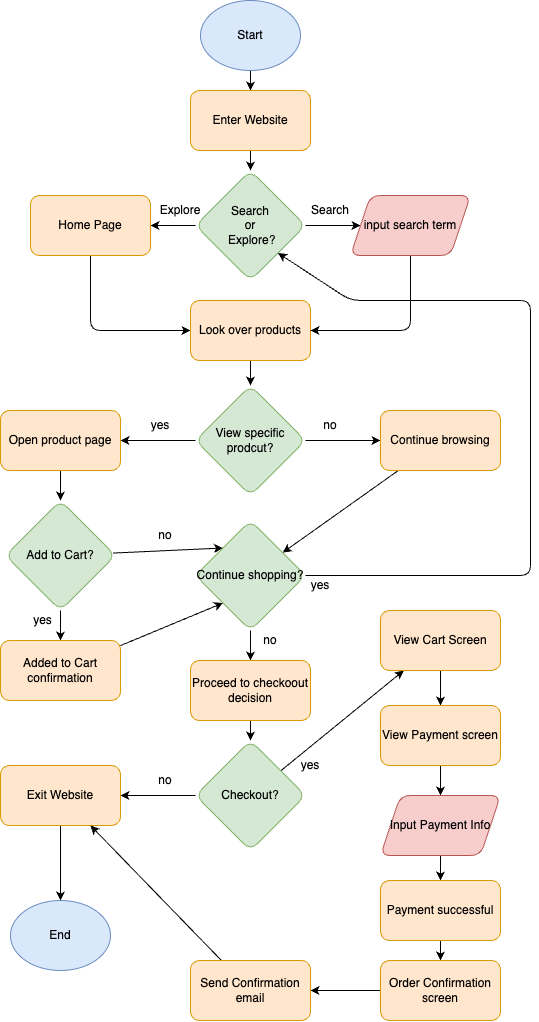

The diagram above was exported from draw.io. Its source (the exported page's mxGraphModel, read from the mxfile embedded in the PNG):
<mxGraphModel dx="882" dy="547" grid="1" gridSize="10" guides="1" tooltips="1" connect="1" arrows="1" fold="1" page="1" pageScale="1" pageWidth="850" pageHeight="1100" math="0" shadow="0">
  <root>
    <mxCell id="0" />
    <mxCell id="1" parent="0" />
    <mxCell id="13" value="" style="edgeStyle=none;html=1;" edge="1" parent="1" source="3" target="12">
      <mxGeometry relative="1" as="geometry" />
    </mxCell>
    <mxCell id="3" value="Start" style="ellipse;whiteSpace=wrap;html=1;fillColor=#dae8fc;strokeColor=#6c8ebf;" vertex="1" parent="1">
      <mxGeometry x="360" y="10" width="100" height="70" as="geometry" />
    </mxCell>
    <mxCell id="15" value="" style="edgeStyle=none;html=1;" edge="1" parent="1" source="12" target="14">
      <mxGeometry relative="1" as="geometry" />
    </mxCell>
    <mxCell id="12" value="Enter Website" style="rounded=1;whiteSpace=wrap;html=1;fillColor=#ffe6cc;strokeColor=#d79b00;" vertex="1" parent="1">
      <mxGeometry x="350" y="100" width="120" height="60" as="geometry" />
    </mxCell>
    <mxCell id="19" value="" style="edgeStyle=none;html=1;" edge="1" parent="1" source="14" target="18">
      <mxGeometry relative="1" as="geometry" />
    </mxCell>
    <mxCell id="73" value="" style="edgeStyle=none;html=1;" edge="1" parent="1" source="14" target="72">
      <mxGeometry relative="1" as="geometry" />
    </mxCell>
    <mxCell id="14" value="Search&lt;div&gt;or&lt;/div&gt;&lt;div&gt;&amp;nbsp;Explore?&lt;/div&gt;" style="rhombus;whiteSpace=wrap;html=1;fillColor=#d5e8d4;strokeColor=#82b366;rounded=1;" vertex="1" parent="1">
      <mxGeometry x="355" y="180" width="110" height="110" as="geometry" />
    </mxCell>
    <mxCell id="21" value="" style="edgeStyle=none;html=1;entryX=0;entryY=0.5;entryDx=0;entryDy=0;" edge="1" parent="1" source="18" target="20">
      <mxGeometry relative="1" as="geometry">
        <Array as="points">
          <mxPoint x="250" y="340" />
        </Array>
      </mxGeometry>
    </mxCell>
    <mxCell id="18" value="Home Page" style="whiteSpace=wrap;html=1;fillColor=#ffe6cc;strokeColor=#d79b00;rounded=1;" vertex="1" parent="1">
      <mxGeometry x="190" y="205" width="120" height="60" as="geometry" />
    </mxCell>
    <mxCell id="24" value="" style="edgeStyle=none;html=1;" edge="1" parent="1" source="20" target="23">
      <mxGeometry relative="1" as="geometry" />
    </mxCell>
    <mxCell id="20" value="Look over products" style="whiteSpace=wrap;html=1;fillColor=#ffe6cc;strokeColor=#d79b00;rounded=1;" vertex="1" parent="1">
      <mxGeometry x="350" y="310" width="120" height="60" as="geometry" />
    </mxCell>
    <mxCell id="26" value="" style="edgeStyle=none;html=1;" edge="1" parent="1" source="23" target="25">
      <mxGeometry relative="1" as="geometry" />
    </mxCell>
    <mxCell id="28" value="" style="edgeStyle=none;html=1;" edge="1" parent="1" source="23" target="27">
      <mxGeometry relative="1" as="geometry" />
    </mxCell>
    <mxCell id="23" value="View specific prodcut?" style="rhombus;whiteSpace=wrap;html=1;fillColor=#d5e8d4;strokeColor=#82b366;rounded=1;" vertex="1" parent="1">
      <mxGeometry x="355" y="395" width="110" height="110" as="geometry" />
    </mxCell>
    <mxCell id="30" value="" style="edgeStyle=none;html=1;" edge="1" parent="1" source="25" target="29">
      <mxGeometry relative="1" as="geometry" />
    </mxCell>
    <mxCell id="25" value="Open product page" style="whiteSpace=wrap;html=1;fillColor=#ffe6cc;strokeColor=#d79b00;rounded=1;" vertex="1" parent="1">
      <mxGeometry x="160" y="420" width="120" height="60" as="geometry" />
    </mxCell>
    <mxCell id="34" value="" style="edgeStyle=none;html=1;" edge="1" parent="1" source="27" target="33">
      <mxGeometry relative="1" as="geometry" />
    </mxCell>
    <mxCell id="27" value="Continue browsing" style="whiteSpace=wrap;html=1;fillColor=#ffe6cc;strokeColor=#d79b00;rounded=1;" vertex="1" parent="1">
      <mxGeometry x="540" y="420" width="120" height="60" as="geometry" />
    </mxCell>
    <mxCell id="32" value="" style="edgeStyle=none;html=1;" edge="1" parent="1" source="29" target="31">
      <mxGeometry relative="1" as="geometry" />
    </mxCell>
    <mxCell id="36" style="edgeStyle=none;html=1;entryX=0;entryY=0;entryDx=0;entryDy=0;" edge="1" parent="1" source="29" target="33">
      <mxGeometry relative="1" as="geometry" />
    </mxCell>
    <mxCell id="29" value="Add to Cart?" style="rhombus;whiteSpace=wrap;html=1;fillColor=#d5e8d4;strokeColor=#82b366;rounded=1;" vertex="1" parent="1">
      <mxGeometry x="165" y="510" width="110" height="110" as="geometry" />
    </mxCell>
    <mxCell id="35" style="edgeStyle=none;html=1;entryX=0;entryY=1;entryDx=0;entryDy=0;" edge="1" parent="1" source="31" target="33">
      <mxGeometry relative="1" as="geometry" />
    </mxCell>
    <mxCell id="31" value="Added to Cart confirmation" style="whiteSpace=wrap;html=1;fillColor=#ffe6cc;strokeColor=#d79b00;rounded=1;" vertex="1" parent="1">
      <mxGeometry x="160" y="650" width="120" height="60" as="geometry" />
    </mxCell>
    <mxCell id="37" style="edgeStyle=none;html=1;entryX=1;entryY=1;entryDx=0;entryDy=0;" edge="1" parent="1" source="33" target="14">
      <mxGeometry relative="1" as="geometry">
        <mxPoint x="720" y="180" as="targetPoint" />
        <Array as="points">
          <mxPoint x="690" y="585" />
          <mxPoint x="690" y="310" />
          <mxPoint x="510" y="310" />
        </Array>
      </mxGeometry>
    </mxCell>
    <mxCell id="41" value="" style="edgeStyle=none;html=1;" edge="1" parent="1" source="33" target="40">
      <mxGeometry relative="1" as="geometry" />
    </mxCell>
    <mxCell id="33" value="Continue shopping?" style="rhombus;whiteSpace=wrap;html=1;fillColor=#d5e8d4;strokeColor=#82b366;rounded=1;" vertex="1" parent="1">
      <mxGeometry x="355" y="530" width="110" height="110" as="geometry" />
    </mxCell>
    <mxCell id="43" value="" style="edgeStyle=none;html=1;" edge="1" parent="1" source="40" target="42">
      <mxGeometry relative="1" as="geometry" />
    </mxCell>
    <mxCell id="40" value="Proceed to checkoout decision" style="whiteSpace=wrap;html=1;fillColor=#ffe6cc;strokeColor=#d79b00;rounded=1;" vertex="1" parent="1">
      <mxGeometry x="350" y="670" width="120" height="60" as="geometry" />
    </mxCell>
    <mxCell id="45" value="" style="edgeStyle=none;html=1;" edge="1" parent="1" source="42" target="44">
      <mxGeometry relative="1" as="geometry" />
    </mxCell>
    <mxCell id="49" value="" style="edgeStyle=none;html=1;" edge="1" parent="1" source="42" target="48">
      <mxGeometry relative="1" as="geometry" />
    </mxCell>
    <mxCell id="42" value="Checkout?" style="rhombus;whiteSpace=wrap;html=1;fillColor=#d5e8d4;strokeColor=#82b366;rounded=1;" vertex="1" parent="1">
      <mxGeometry x="355" y="750" width="110" height="110" as="geometry" />
    </mxCell>
    <mxCell id="47" value="" style="edgeStyle=none;html=1;" edge="1" parent="1" source="44" target="46">
      <mxGeometry relative="1" as="geometry" />
    </mxCell>
    <mxCell id="44" value="Exit Website" style="whiteSpace=wrap;html=1;fillColor=#ffe6cc;strokeColor=#d79b00;rounded=1;" vertex="1" parent="1">
      <mxGeometry x="160" y="775" width="120" height="60" as="geometry" />
    </mxCell>
    <mxCell id="46" value="End" style="ellipse;whiteSpace=wrap;html=1;fillColor=#dae8fc;strokeColor=#6c8ebf;rounded=1;" vertex="1" parent="1">
      <mxGeometry x="170" y="910" width="100" height="70" as="geometry" />
    </mxCell>
    <mxCell id="51" value="" style="edgeStyle=none;html=1;" edge="1" parent="1" source="48" target="50">
      <mxGeometry relative="1" as="geometry" />
    </mxCell>
    <mxCell id="48" value="View Cart Screen" style="whiteSpace=wrap;html=1;fillColor=#ffe6cc;strokeColor=#d79b00;rounded=1;" vertex="1" parent="1">
      <mxGeometry x="540" y="620" width="120" height="60" as="geometry" />
    </mxCell>
    <mxCell id="53" value="" style="edgeStyle=none;html=1;" edge="1" parent="1" source="50" target="52">
      <mxGeometry relative="1" as="geometry" />
    </mxCell>
    <mxCell id="50" value="View Payment screen" style="whiteSpace=wrap;html=1;fillColor=#ffe6cc;strokeColor=#d79b00;rounded=1;" vertex="1" parent="1">
      <mxGeometry x="540" y="715" width="120" height="60" as="geometry" />
    </mxCell>
    <mxCell id="55" value="" style="edgeStyle=none;html=1;" edge="1" parent="1" source="52" target="54">
      <mxGeometry relative="1" as="geometry" />
    </mxCell>
    <mxCell id="52" value="Input Payment Info" style="shape=parallelogram;perimeter=parallelogramPerimeter;whiteSpace=wrap;html=1;fixedSize=1;fillColor=#f8cecc;strokeColor=#b85450;rounded=1;" vertex="1" parent="1">
      <mxGeometry x="540" y="805" width="120" height="60" as="geometry" />
    </mxCell>
    <mxCell id="57" value="" style="edgeStyle=none;html=1;" edge="1" parent="1" source="54" target="56">
      <mxGeometry relative="1" as="geometry" />
    </mxCell>
    <mxCell id="54" value="Payment successful" style="whiteSpace=wrap;html=1;fillColor=#ffe6cc;strokeColor=#d79b00;rounded=1;" vertex="1" parent="1">
      <mxGeometry x="540" y="890" width="120" height="60" as="geometry" />
    </mxCell>
    <mxCell id="59" value="" style="edgeStyle=none;html=1;" edge="1" parent="1" source="56" target="58">
      <mxGeometry relative="1" as="geometry" />
    </mxCell>
    <mxCell id="56" value="Order Confirmation screen" style="whiteSpace=wrap;html=1;fillColor=#ffe6cc;strokeColor=#d79b00;rounded=1;" vertex="1" parent="1">
      <mxGeometry x="540" y="970" width="120" height="60" as="geometry" />
    </mxCell>
    <mxCell id="75" style="edgeStyle=none;html=1;entryX=0.75;entryY=1;entryDx=0;entryDy=0;" edge="1" parent="1" source="58" target="44">
      <mxGeometry relative="1" as="geometry" />
    </mxCell>
    <mxCell id="58" value="Send Confirmation email" style="whiteSpace=wrap;html=1;fillColor=#ffe6cc;strokeColor=#d79b00;rounded=1;" vertex="1" parent="1">
      <mxGeometry x="350" y="970" width="120" height="60" as="geometry" />
    </mxCell>
    <mxCell id="61" value="Explore" style="text;html=1;align=center;verticalAlign=middle;whiteSpace=wrap;rounded=0;" vertex="1" parent="1">
      <mxGeometry x="310" y="205" width="60" height="30" as="geometry" />
    </mxCell>
    <mxCell id="62" value="Search" style="text;html=1;align=center;verticalAlign=middle;whiteSpace=wrap;rounded=0;" vertex="1" parent="1">
      <mxGeometry x="460" y="205" width="60" height="30" as="geometry" />
    </mxCell>
    <mxCell id="63" value="yes" style="text;html=1;align=center;verticalAlign=middle;whiteSpace=wrap;rounded=0;" vertex="1" parent="1">
      <mxGeometry x="290" y="420" width="60" height="30" as="geometry" />
    </mxCell>
    <mxCell id="64" value="no" style="text;html=1;align=center;verticalAlign=middle;whiteSpace=wrap;rounded=0;" vertex="1" parent="1">
      <mxGeometry x="460" y="420" width="60" height="30" as="geometry" />
    </mxCell>
    <mxCell id="65" value="no" style="text;html=1;align=center;verticalAlign=middle;whiteSpace=wrap;rounded=0;" vertex="1" parent="1">
      <mxGeometry x="295" y="530" width="60" height="30" as="geometry" />
    </mxCell>
    <mxCell id="66" value="yes" style="text;html=1;align=center;verticalAlign=middle;whiteSpace=wrap;rounded=0;" vertex="1" parent="1">
      <mxGeometry x="180" y="620" width="45" height="20" as="geometry" />
    </mxCell>
    <mxCell id="67" value="no" style="text;html=1;align=center;verticalAlign=middle;whiteSpace=wrap;rounded=0;" vertex="1" parent="1">
      <mxGeometry x="400" y="635" width="60" height="30" as="geometry" />
    </mxCell>
    <mxCell id="68" value="yes" style="text;html=1;align=center;verticalAlign=middle;whiteSpace=wrap;rounded=0;" vertex="1" parent="1">
      <mxGeometry x="450" y="580" width="60" height="30" as="geometry" />
    </mxCell>
    <mxCell id="69" value="no" style="text;html=1;align=center;verticalAlign=middle;whiteSpace=wrap;rounded=0;" vertex="1" parent="1">
      <mxGeometry x="295" y="775" width="60" height="30" as="geometry" />
    </mxCell>
    <mxCell id="70" value="yes" style="text;html=1;align=center;verticalAlign=middle;whiteSpace=wrap;rounded=0;" vertex="1" parent="1">
      <mxGeometry x="440" y="760" width="60" height="30" as="geometry" />
    </mxCell>
    <mxCell id="74" style="edgeStyle=none;html=1;entryX=1;entryY=0.5;entryDx=0;entryDy=0;" edge="1" parent="1" source="72" target="20">
      <mxGeometry relative="1" as="geometry">
        <Array as="points">
          <mxPoint x="570" y="340" />
        </Array>
      </mxGeometry>
    </mxCell>
    <mxCell id="72" value="input search term" style="shape=parallelogram;perimeter=parallelogramPerimeter;whiteSpace=wrap;html=1;fixedSize=1;fillColor=#f8cecc;strokeColor=#b85450;rounded=1;" vertex="1" parent="1">
      <mxGeometry x="510" y="205" width="120" height="60" as="geometry" />
    </mxCell>
  </root>
</mxGraphModel>